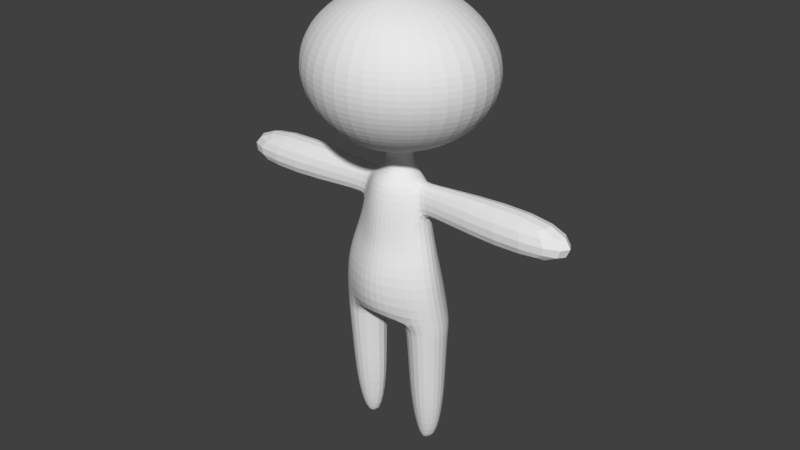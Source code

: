 # Source: envyblend.blend  (saved by Blender 2.79.0; exported with 4.5.12 LTS)
import bpy
from mathutils import Matrix  # noqa: F401  (used for matrix-valued properties, if any)

bpy.ops.wm.read_factory_settings(use_empty=True)
scene = bpy.context.scene
scene.name = 'Scene'

# ---- collections
col_collection_1 = bpy.data.collections.new('Collection 1'); scene.collection.children.link(col_collection_1)

# ---- materials (node trees are filled in below, after node groups)
mat_material = bpy.data.materials.new('Material')
mat_material.alpha_threshold = 0.0
mat_material.use_transparent_shadow = False
mat_material.roughness = 0.5

# ---- material node trees

# ---- world
world_world = bpy.data.worlds.new('World'); scene.world = world_world
world_world.color = (0.05088, 0.05088, 0.05088)
world_world.use_sun_shadow = False
world_world.sun_shadow_jitter_overblur = 0.0
world_world.cycles.sampling_method = 'MANUAL'

# ---- meshes
me_sphere_005 = bpy.data.meshes.new('Sphere.005')
me_sphere_005.from_pydata([(0.0, 1.031, -0.4063), (0.0, 0.6373, -0.8463), (0.138, 0.271, 0.7026), (0.351, 0.5156, 0.5776), (0.52, 0.7096, 0.3829), (0.6286, 0.8342, 0.1376), (0.666, 0.8771, -0.1344), (0.6286, 0.8342, -0.4063), (0.52, 0.7096, -0.6516), (0.351, 0.5156, -0.8463), (0.03281, 0.1503, -0.9894), (0.2839, 0.1035, 0.7026), (0.6286, 0.1969, 0.5776), (0.9021, 0.271, 0.3829), (1.078, 0.3186, 0.1376), (1.138, 0.335, -0.1344), (1.078, 0.3186, -0.4063), (0.9021, 0.271, -0.6516), (0.6286, 0.1969, -0.8463), (0.1138, 0.05743, -0.9894), (0.2839, -0.1035, 0.7026), (0.6286, -0.1969, 0.5776), (0.9021, -0.271, 0.3829), (1.078, -0.3186, 0.1376), (1.138, -0.335, -0.1344), (1.078, -0.3186, -0.4063), (0.9021, -0.271, -0.6516), (0.6286, -0.1969, -0.8463), (0.1138, -0.05743, -0.9894), (0.138, -0.271, 0.7026), (0.351, -0.5156, 0.5776), (0.52, -0.7096, 0.3829), (0.6286, -0.8342, 0.1376), (0.666, -0.8771, -0.1344), (0.6286, -0.8342, -0.4063), (0.52, -0.7096, -0.6516), (0.351, -0.5156, -0.8463), (0.03281, -0.1503, -0.9894), (0.0, -0.335, 0.7026), (0.0, -0.6373, 0.5776), (0.0, -0.8771, 0.3829), (0.0, -1.031, 0.1376), (0.0, -1.084, -0.1344), (0.0, -1.031, -0.4063), (0.0, -0.8771, -0.6516), (0.0, -0.6373, -0.8463), (0.0, -0.1858, -0.9894), (0.0, -6.215e-07, 0.7456), (0.0, 0.335, 0.7026), (0.0, 0.6373, 0.5776), (0.0, 0.8771, 0.3829), (0.0, 1.031, 0.1376), (0.0, 1.084, -0.1344), (0.0, 0.8771, -0.6516), (0.0, 0.335, -0.9713), (0.0, 0.2512, -1.331), (0.2839, 0.1035, -0.9713), (0.138, 0.271, -0.9713), (0.2839, -0.1035, -0.9713), (0.138, -0.271, -0.9713), (0.0, -0.335, -0.9713), (0.0, 0.1858, -0.9894), (-2.365e-08, 0.1714, -1.278), (0.0, 0.4143, -2.431), (0.1007, 0.1387, -1.278), (0.163, 0.05297, -1.278), (0.163, -0.05297, -1.278), (0.1007, -0.1387, -1.278), (1.052e-08, -0.1714, -1.278), (0.0, 0.4379, -2.792), (0.1966, 0.1873, -1.331), (0.3182, 0.1034, -1.331), (0.3182, -0.1034, -1.331), (0.1966, -0.2707, -1.331), (2.119e-08, -0.3346, -1.331), (0.3102, 0.3302, -2.431), (0.6188, 0.006783, -2.431), (0.6188, -0.2652, -2.431), (0.3102, -0.4853, -2.431), (0.0, -0.5694, -2.431), (0.0, -0.07518, -2.986), (0.4161, 0.1224, -4.632), (0.5372, 0.05248, -4.632), (0.5372, -0.05248, -4.632), (0.4161, -0.1224, -4.632), (0.0, -0.5676, -2.914), (0.415, 0.374, -3.031), (0.415, -0.3484, -3.031), (0.2731, -3.414e-07, -4.676), (0.6744, 0.1034, -3.031), (0.6744, -0.1811, -3.031), (0.4144, 0.2673, -3.111), (0.07894, -0.07772, -3.062), (0.4144, -0.345, -3.111), (0.6719, 0.1026, -3.111), (0.6719, -0.1803, -3.111), (0.3932, 0.07118, -1.698), (0.5159, 0.03898, -2.065), (0.0, -0.4128, -1.698), (0.0, -0.4403, -2.065), (0.0, 0.3388, -2.065), (0.0, 0.2802, -1.698), (0.2093, 0.2095, -1.698), (0.2134, 0.2615, -2.065), (0.5159, -0.2113, -2.065), (0.3932, -0.1573, -1.698), (0.2093, -0.3422, -1.698), (0.2134, -0.363, -2.065), (0.4105, 0.2462, -3.618), (0.4067, 0.2251, -4.125), (0.6495, 0.09755, -3.618), (0.6271, 0.09251, -4.125), (0.6495, -0.1494, -3.618), (0.6271, -0.1184, -4.125), (0.136, -0.02591, -4.138), (0.1075, -0.05181, -3.6), (0.4067, -0.251, -4.125), (0.4105, -0.298, -3.618), (2.385, -0.4156, -1.813), (2.263, -0.259, -1.217), (2.263, 0.3409, -1.217), (2.385, 0.2475, -1.813), (0.485, -0.1573, -1.698), (0.41, -0.1034, -1.331), (0.41, 0.1034, -1.331), (0.485, 0.07118, -1.698)], [], [(1, 53, 8, 9), (52, 51, 5, 6), (49, 48, 2, 3), (54, 1, 9, 57), (0, 52, 6, 7), (50, 49, 3, 4), (53, 0, 7, 8), (51, 50, 4, 5), (48, 47, 2), (6, 5, 14, 15), (3, 2, 11, 12), (57, 9, 18, 56), (7, 6, 15, 16), (4, 3, 12, 13), (10, 19, 65, 64), (8, 7, 16, 17), (5, 4, 13, 14), (2, 47, 11), (9, 8, 17, 18), (11, 47, 20), (18, 17, 26, 27), (15, 14, 23, 24), (12, 11, 20, 21), (56, 18, 27, 58), (16, 15, 24, 25), (13, 12, 21, 22), (37, 46, 68, 67), (17, 16, 25, 26), (14, 13, 22, 23), (26, 25, 34, 35), (23, 22, 31, 32), (20, 47, 29), (27, 26, 35, 36), (24, 23, 32, 33), (21, 20, 29, 30), (58, 27, 36, 59), (25, 24, 33, 34), (22, 21, 30, 31), (31, 30, 39, 40), (61, 10, 64, 62), (35, 34, 43, 44), (32, 31, 40, 41), (29, 47, 38), (36, 35, 44, 45), (33, 32, 41, 42), (30, 29, 38, 39), (59, 36, 45, 60), (34, 33, 42, 43), (28, 37, 67, 66), (19, 28, 66, 65), (19, 10, 57, 56), (28, 19, 56, 58), (37, 28, 58, 59), (46, 37, 59, 60), (10, 61, 54, 57), (65, 66, 72, 71), (64, 65, 71, 70), (67, 68, 74, 73), (62, 64, 70, 55), (66, 67, 73, 72), (97, 104, 77, 76), (103, 97, 76, 75), (107, 99, 79, 78), (100, 103, 75, 63), (104, 107, 78, 77), (76, 77, 90, 89), (75, 76, 89, 86), (78, 79, 85, 87), (63, 75, 86, 69), (77, 78, 87, 90), (80, 69, 86), (88, 81, 82), (88, 82, 83), (88, 83, 84), (80, 87, 85), (91, 92, 80, 86), (92, 93, 87, 80), (94, 91, 86, 89), (95, 94, 89, 90), (93, 95, 90, 87), (117, 112, 95, 93), (112, 110, 94, 95), (110, 108, 91, 94), (115, 117, 93, 92), (108, 115, 92, 91), (72, 73, 106, 105), (105, 106, 107, 104), (55, 70, 102, 101), (101, 102, 103, 100), (73, 74, 98, 106), (106, 98, 99, 107), (70, 71, 96, 102), (102, 96, 97, 103), (123, 122, 118, 119), (96, 105, 104, 97), (81, 88, 114, 109), (109, 114, 115, 108), (88, 84, 116, 114), (114, 116, 117, 115), (82, 81, 109, 111), (111, 109, 108, 110), (83, 82, 111, 113), (113, 111, 110, 112), (84, 83, 113, 116), (116, 113, 112, 117), (120, 119, 118, 121), (125, 124, 120, 121), (124, 123, 119, 120), (122, 125, 121, 118), (105, 96, 125, 122), (71, 72, 123, 124), (96, 71, 124, 125), (72, 105, 122, 123)])
me_sphere_005.materials.append(mat_material)
me_sphere_005.use_remesh_preserve_volume = False
me_sphere_005.use_remesh_preserve_attributes = False
me_sphere_005.use_mirror_vertex_groups = False
me_sphere_005.update()

# ---- objects
ob_sphere = bpy.data.objects.new('Sphere', me_sphere_005)

# ---- transforms, parenting, visibility, modifiers, constraints
ob_sphere.location = (1.24, -3.278e-07, 2.429)
ob_sphere.lineart.crease_threshold = 0.0
_m = ob_sphere.modifiers.new('Mirror', 'MIRROR')
_m.use_clip = True
_m = ob_sphere.modifiers.new('Subsurf', 'SUBSURF')
_m.uv_smooth = 'PRESERVE_CORNERS'
_m.quality = 2
_m.levels = 2
_m.show_only_control_edges = False

# ---- collection membership
col_collection_1.objects.link(ob_sphere)

# ---- scene / render settings (as saved in the file)
scene.frame_start = 1; scene.frame_end = 250; scene.frame_set(1)
scene.render.engine = 'BLENDER_EEVEE_NEXT'
scene.render.resolution_percentage = 50
scene.render.dither_intensity = 0.0
scene.cycles.use_denoising = False
scene.cycles.samples = 128
scene.cycles.sampling_pattern = 'TABULATED_SOBOL'
scene.cycles.use_adaptive_sampling = False
scene.cycles.use_light_tree = False
scene.cycles.blur_glossy = 0.0
scene.cycles.sample_clamp_indirect = 0.0
scene.view_settings.view_transform = 'Standard'
bpy.context.view_layer.update()

# ---- added for rendering (the .blend has no active camera and no usable light): camera, sun
cam_auto = bpy.data.cameras.new('AutoCamera')
cam_auto.lens = 50.0
cam_auto.sensor_width = 36.0
cam_auto.clip_end = 1000.0
ob_auto_camera = bpy.data.objects.new('AutoCamera', cam_auto)
scene.collection.objects.link(ob_auto_camera)
ob_auto_camera.location = (8.21625, -8.37092, 6.04444)
ob_auto_camera.rotation_euler = (1.09748, -7.21219e-08, 0.694738)
scene.camera = ob_auto_camera
light_auto_sun = bpy.data.lights.new('AutoSun', 'SUN')
light_auto_sun.energy = 3.0
light_auto_sun.angle = 0.0523599
ob_auto_sun = bpy.data.objects.new('AutoSun', light_auto_sun)
scene.collection.objects.link(ob_auto_sun)
ob_auto_sun.rotation_euler = (0.872665, 0.174533, 0.523599)
bpy.context.view_layer.update()
